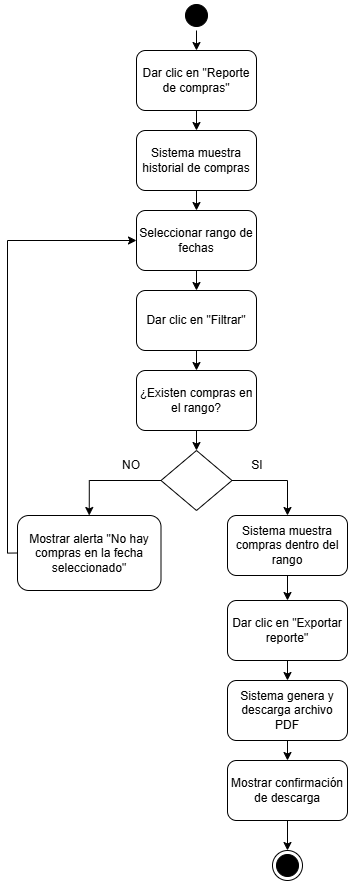

The diagram above was exported from draw.io. Its source (the exported page's mxGraphModel, read from the mxfile embedded in the PNG):
<mxGraphModel dx="1720" dy="930" grid="1" gridSize="10" guides="1" tooltips="1" connect="1" arrows="1" fold="1" page="1" pageScale="1" pageWidth="827" pageHeight="1169" math="0" shadow="0">
  <root>
    <mxCell id="0" />
    <mxCell id="1" parent="0" />
    <mxCell id="cWgZ8GYn6jLDvwQ0srA2-1" parent="1" style="ellipse;html=1;shape=startState;fillColor=#000000;strokeColor=#000000;" value="" vertex="1">
      <mxGeometry height="30" width="30" x="384" y="40" as="geometry" />
    </mxCell>
    <mxCell id="cWgZ8GYn6jLDvwQ0srA2-3" edge="1" parent="1" source="cWgZ8GYn6jLDvwQ0srA2-1" style="endArrow=classic;html=1;rounded=0;exitX=0.5;exitY=1;exitDx=0;exitDy=0;" target="cWgZ8GYn6jLDvwQ0srA2-4" value="">
      <mxGeometry height="50" relative="1" width="50" as="geometry">
        <mxPoint x="390" y="200" as="sourcePoint" />
        <mxPoint x="400" y="110" as="targetPoint" />
      </mxGeometry>
    </mxCell>
    <mxCell id="cWgZ8GYn6jLDvwQ0srA2-4" parent="1" style="rounded=1;whiteSpace=wrap;html=1;" value="Dar clic en &quot;Reporte de compras&quot;" vertex="1">
      <mxGeometry height="60" width="120" x="339" y="90" as="geometry" />
    </mxCell>
    <mxCell id="cWgZ8GYn6jLDvwQ0srA2-5" edge="1" parent="1" source="cWgZ8GYn6jLDvwQ0srA2-4" style="endArrow=classic;html=1;rounded=0;exitX=0.5;exitY=1;exitDx=0;exitDy=0;" target="cWgZ8GYn6jLDvwQ0srA2-6" value="">
      <mxGeometry height="50" relative="1" width="50" as="geometry">
        <mxPoint x="390" y="190" as="sourcePoint" />
        <mxPoint x="400" y="170" as="targetPoint" />
      </mxGeometry>
    </mxCell>
    <mxCell id="cWgZ8GYn6jLDvwQ0srA2-6" parent="1" style="rounded=1;whiteSpace=wrap;html=1;" value="Sistema muestra historial de compras" vertex="1">
      <mxGeometry height="60" width="120" x="339" y="170" as="geometry" />
    </mxCell>
    <mxCell id="cWgZ8GYn6jLDvwQ0srA2-7" edge="1" parent="1" source="cWgZ8GYn6jLDvwQ0srA2-6" style="endArrow=classic;html=1;rounded=0;exitX=0.5;exitY=1;exitDx=0;exitDy=0;" target="cWgZ8GYn6jLDvwQ0srA2-8" value="">
      <mxGeometry height="50" relative="1" width="50" as="geometry">
        <mxPoint x="390" y="190" as="sourcePoint" />
        <mxPoint x="399" y="260" as="targetPoint" />
      </mxGeometry>
    </mxCell>
    <mxCell id="cWgZ8GYn6jLDvwQ0srA2-8" parent="1" style="rounded=1;whiteSpace=wrap;html=1;" value="Seleccionar rango de fechas" vertex="1">
      <mxGeometry height="60" width="120" x="339" y="250" as="geometry" />
    </mxCell>
    <mxCell id="cWgZ8GYn6jLDvwQ0srA2-9" edge="1" parent="1" source="cWgZ8GYn6jLDvwQ0srA2-8" style="endArrow=classic;html=1;rounded=0;exitX=0.5;exitY=1;exitDx=0;exitDy=0;" target="cWgZ8GYn6jLDvwQ0srA2-10" value="">
      <mxGeometry height="50" relative="1" width="50" as="geometry">
        <mxPoint x="390" y="280" as="sourcePoint" />
        <mxPoint x="399" y="340" as="targetPoint" />
      </mxGeometry>
    </mxCell>
    <mxCell id="cWgZ8GYn6jLDvwQ0srA2-10" parent="1" style="rounded=1;whiteSpace=wrap;html=1;" value="Dar clic en &quot;Filtrar&quot;" vertex="1">
      <mxGeometry height="60" width="120" x="339" y="330" as="geometry" />
    </mxCell>
    <mxCell id="cWgZ8GYn6jLDvwQ0srA2-11" edge="1" parent="1" source="cWgZ8GYn6jLDvwQ0srA2-10" style="endArrow=classic;html=1;rounded=0;exitX=0.5;exitY=1;exitDx=0;exitDy=0;" target="cWgZ8GYn6jLDvwQ0srA2-12" value="">
      <mxGeometry height="50" relative="1" width="50" as="geometry">
        <mxPoint x="390" y="420" as="sourcePoint" />
        <mxPoint x="400" y="420" as="targetPoint" />
      </mxGeometry>
    </mxCell>
    <mxCell id="cWgZ8GYn6jLDvwQ0srA2-12" parent="1" style="rounded=1;whiteSpace=wrap;html=1;" value="¿Existen compras en el rango?" vertex="1">
      <mxGeometry height="60" width="120" x="339" y="410" as="geometry" />
    </mxCell>
    <mxCell id="cWgZ8GYn6jLDvwQ0srA2-13" edge="1" parent="1" source="cWgZ8GYn6jLDvwQ0srA2-12" style="endArrow=classic;html=1;rounded=0;exitX=0.5;exitY=1;exitDx=0;exitDy=0;" target="cWgZ8GYn6jLDvwQ0srA2-14" value="">
      <mxGeometry height="50" relative="1" width="50" as="geometry">
        <mxPoint x="390" y="540" as="sourcePoint" />
        <mxPoint x="400" y="500" as="targetPoint" />
      </mxGeometry>
    </mxCell>
    <mxCell id="cWgZ8GYn6jLDvwQ0srA2-14" parent="1" style="rhombus;whiteSpace=wrap;html=1;" value="" vertex="1">
      <mxGeometry height="60" width="71" x="363.5" y="490" as="geometry" />
    </mxCell>
    <mxCell id="cWgZ8GYn6jLDvwQ0srA2-15" parent="1" style="rounded=1;whiteSpace=wrap;html=1;" value="Sistema muestra compras dentro del rango" vertex="1">
      <mxGeometry height="60" width="120" x="430" y="555" as="geometry" />
    </mxCell>
    <mxCell id="cWgZ8GYn6jLDvwQ0srA2-16" parent="1" style="rounded=1;whiteSpace=wrap;html=1;" value="Mostrar alerta &quot;No hay compras en la fecha seleccionado&quot;" vertex="1">
      <mxGeometry height="75" width="143.5" x="220" y="555" as="geometry" />
    </mxCell>
    <mxCell id="cWgZ8GYn6jLDvwQ0srA2-17" edge="1" parent="1" source="cWgZ8GYn6jLDvwQ0srA2-14" style="endArrow=classic;html=1;rounded=0;entryX=0.5;entryY=0;entryDx=0;entryDy=0;exitX=1;exitY=0.5;exitDx=0;exitDy=0;edgeStyle=orthogonalEdgeStyle;" target="cWgZ8GYn6jLDvwQ0srA2-15" value="">
      <mxGeometry height="50" relative="1" width="50" as="geometry">
        <mxPoint x="390" y="540" as="sourcePoint" />
        <mxPoint x="440" y="490" as="targetPoint" />
      </mxGeometry>
    </mxCell>
    <mxCell id="cWgZ8GYn6jLDvwQ0srA2-18" edge="1" parent="1" source="cWgZ8GYn6jLDvwQ0srA2-14" style="endArrow=classic;html=1;rounded=0;exitX=0;exitY=0.5;exitDx=0;exitDy=0;entryX=0.5;entryY=0;entryDx=0;entryDy=0;edgeStyle=orthogonalEdgeStyle;" target="cWgZ8GYn6jLDvwQ0srA2-16" value="">
      <mxGeometry height="50" relative="1" width="50" as="geometry">
        <mxPoint x="390" y="540" as="sourcePoint" />
        <mxPoint x="440" y="490" as="targetPoint" />
      </mxGeometry>
    </mxCell>
    <mxCell id="cWgZ8GYn6jLDvwQ0srA2-19" parent="1" style="text;html=1;whiteSpace=wrap;strokeColor=none;fillColor=none;align=center;verticalAlign=middle;rounded=0;" value="SI" vertex="1">
      <mxGeometry height="30" width="60" x="430" y="490" as="geometry" />
    </mxCell>
    <mxCell id="cWgZ8GYn6jLDvwQ0srA2-20" parent="1" style="text;html=1;whiteSpace=wrap;strokeColor=none;fillColor=none;align=center;verticalAlign=middle;rounded=0;" value="NO" vertex="1">
      <mxGeometry height="30" width="60" x="303.5" y="490" as="geometry" />
    </mxCell>
    <mxCell id="cWgZ8GYn6jLDvwQ0srA2-22" edge="1" parent="1" source="cWgZ8GYn6jLDvwQ0srA2-15" style="endArrow=classic;html=1;rounded=0;exitX=0.5;exitY=1;exitDx=0;exitDy=0;" target="cWgZ8GYn6jLDvwQ0srA2-23" value="">
      <mxGeometry height="50" relative="1" width="50" as="geometry">
        <mxPoint x="390" y="610" as="sourcePoint" />
        <mxPoint x="490" y="640" as="targetPoint" />
      </mxGeometry>
    </mxCell>
    <mxCell id="cWgZ8GYn6jLDvwQ0srA2-23" parent="1" style="rounded=1;whiteSpace=wrap;html=1;" value="Dar clic en &quot;Exportar reporte&quot;" vertex="1">
      <mxGeometry height="60" width="120" x="430" y="640" as="geometry" />
    </mxCell>
    <mxCell id="cWgZ8GYn6jLDvwQ0srA2-24" edge="1" parent="1" source="cWgZ8GYn6jLDvwQ0srA2-23" style="endArrow=classic;html=1;rounded=0;exitX=0.5;exitY=1;exitDx=0;exitDy=0;" target="cWgZ8GYn6jLDvwQ0srA2-25" value="">
      <mxGeometry height="50" relative="1" width="50" as="geometry">
        <mxPoint x="390" y="780" as="sourcePoint" />
        <mxPoint x="490" y="730" as="targetPoint" />
      </mxGeometry>
    </mxCell>
    <mxCell id="cWgZ8GYn6jLDvwQ0srA2-25" parent="1" style="rounded=1;whiteSpace=wrap;html=1;" value="Sistema genera y descarga archivo PDF" vertex="1">
      <mxGeometry height="60" width="120" x="430" y="720" as="geometry" />
    </mxCell>
    <mxCell id="cWgZ8GYn6jLDvwQ0srA2-26" edge="1" parent="1" source="cWgZ8GYn6jLDvwQ0srA2-25" style="endArrow=classic;html=1;rounded=0;exitX=0.5;exitY=1;exitDx=0;exitDy=0;" target="cWgZ8GYn6jLDvwQ0srA2-27" value="">
      <mxGeometry height="50" relative="1" width="50" as="geometry">
        <mxPoint x="390" y="870" as="sourcePoint" />
        <mxPoint x="490" y="810" as="targetPoint" />
      </mxGeometry>
    </mxCell>
    <mxCell id="cWgZ8GYn6jLDvwQ0srA2-27" parent="1" style="rounded=1;whiteSpace=wrap;html=1;" value="Mostrar confirmación de descarga" vertex="1">
      <mxGeometry height="60" width="120" x="430" y="800" as="geometry" />
    </mxCell>
    <mxCell id="cWgZ8GYn6jLDvwQ0srA2-28" edge="1" parent="1" source="cWgZ8GYn6jLDvwQ0srA2-16" style="endArrow=classic;html=1;rounded=0;exitX=0;exitY=0.5;exitDx=0;exitDy=0;entryX=0;entryY=0.5;entryDx=0;entryDy=0;edgeStyle=orthogonalEdgeStyle;" target="cWgZ8GYn6jLDvwQ0srA2-8" value="">
      <mxGeometry height="50" relative="1" width="50" as="geometry">
        <mxPoint x="390" y="610" as="sourcePoint" />
        <mxPoint x="440" y="560" as="targetPoint" />
      </mxGeometry>
    </mxCell>
    <mxCell id="cWgZ8GYn6jLDvwQ0srA2-29" edge="1" parent="1" source="cWgZ8GYn6jLDvwQ0srA2-27" style="endArrow=classic;html=1;rounded=0;exitX=0.5;exitY=1;exitDx=0;exitDy=0;" target="cWgZ8GYn6jLDvwQ0srA2-30" value="">
      <mxGeometry height="50" relative="1" width="50" as="geometry">
        <mxPoint x="390" y="950" as="sourcePoint" />
        <mxPoint x="490" y="890" as="targetPoint" />
      </mxGeometry>
    </mxCell>
    <mxCell id="cWgZ8GYn6jLDvwQ0srA2-30" parent="1" style="ellipse;html=1;shape=endState;fillColor=#000000;strokeColor=#000000;" value="" vertex="1">
      <mxGeometry height="30" width="30" x="475" y="890" as="geometry" />
    </mxCell>
  </root>
</mxGraphModel>